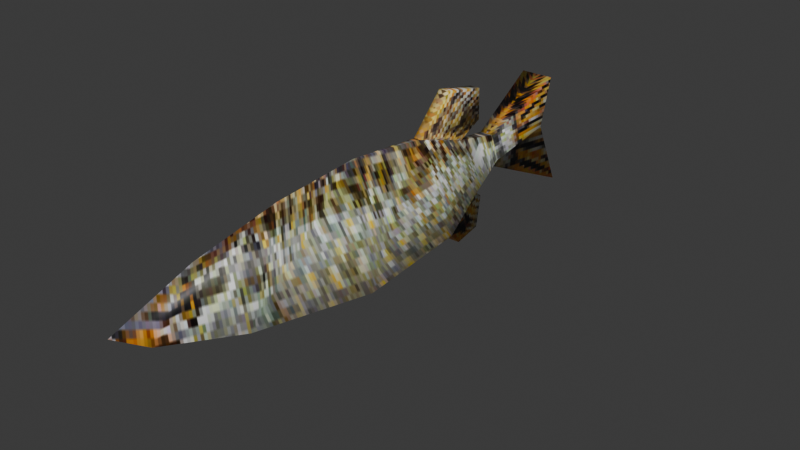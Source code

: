 # Source: longfishe.blend  (saved by Blender 4.2.66; exported with 4.5.12 LTS)
import bpy
from mathutils import Matrix  # noqa: F401  (used for matrix-valued properties, if any)

bpy.ops.wm.read_factory_settings(use_empty=True)
scene = bpy.context.scene
scene.name = 'Scene'

# ---- collections
col_collection = bpy.data.collections.new('Collection'); scene.collection.children.link(col_collection)

# ---- images (referenced by path relative to the original .blend; pixels are not part of the script)
import os
ASSET_DIR = os.environ.get("B2B_ASSET_DIR", "")  # directory of the original .blend (textures are referenced by path, not embedded)
HERE = os.path.dirname(os.path.abspath(__file__))  # packed textures are extracted next to this script under _unpacked/

def load_image(name, relpath, width, height, colorspace="sRGB"):
    """Load a texture the original file referenced (path relative to the .blend, or extracted next to this script)."""
    p = next((c for c in (os.path.join(HERE, relpath), os.path.join(ASSET_DIR, relpath)) if relpath and os.path.exists(c)), "")
    if p:
        img = bpy.data.images.load(p, check_existing=True)
        img.name = name
    else:  # same state as the original file: an image datablock whose file is absent (Cycles renders it pink)
        img = bpy.data.images.new(name, width, height)
        img.source = "FILE"
        img.filepath = "//" + (relpath or name)
    img.colorspace_settings.name = colorspace
    return img
img_image__2__png = load_image('image (2).png', '_unpacked/image__2_.64f2cd74.png', 705, 246, 'sRGB')

# ---- materials (node trees are filled in below, after node groups)
mat_material_001 = bpy.data.materials.new('Material.001')

# ---- material node trees
mat_material_001.use_nodes = True; mat_material_001.node_tree.nodes.clear()
_N = mat_material_001.node_tree.nodes; _L = mat_material_001.node_tree.links
n0 = _N.new('ShaderNodeBsdfPrincipled'); n0.name = 'Principled BSDF'; n0.location = (10, 300)
n1 = _N.new('ShaderNodeOutputMaterial'); n1.name = 'Material Output'; n1.location = (300, 300)
n2 = _N.new('ShaderNodeTexImage'); n2.name = 'Image Texture'; n2.location = (-331, 236)
n2.image = img_image__2__png
_L.new(n0.outputs[0], n1.inputs[0])
_L.new(n2.outputs[0], n0.inputs[0])
n1.is_active_output = True

# ---- world
world_world = bpy.data.worlds.new('World'); scene.world = world_world
world_world.use_nodes = True; world_world.node_tree.nodes.clear()
_N = world_world.node_tree.nodes; _L = world_world.node_tree.links
n0 = _N.new('ShaderNodeOutputWorld'); n0.name = 'World Output'; n0.location = (300, 300)
n1 = _N.new('ShaderNodeBackground'); n1.name = 'Background'; n1.location = (10, 300)
n1.inputs[0].default_value = (0.05088, 0.05088, 0.05088, 1.0)
_L.new(n1.outputs[0], n0.inputs[0])
n0.is_active_output = True
world_world.color = (0.05088, 0.05088, 0.05088)
world_world.sun_shadow_jitter_overblur = 0.0

# ---- meshes
me_cube_001 = bpy.data.meshes.new('Cube.001')
me_cube_001.from_pydata([(0.0, -0.5591, 1.8), (0.0, -8.202, 0.2978), (0.0, -3.221, 1.604), (0.0, -5.818, 1.114), (0.1024, 1.972, 1.523), (0.168, 3.115, 2.566), (0.1496, 4.52, 2.273), (0.08809, 4.634, 1.295), (0.0635, 3.867, 0.9036), (0.1995, 5.151, 0.6734), (0.4912, 7.665, 1.8), (0.4516, 7.324, 0.3304), (0.5382, 8.071, -1.597), (0.1976, 5.134, -0.2738), (0.1024, 3.867, -0.4405), (0.1619, 4.748, -1.107), (0.2403, 4.471, -1.986), (0.2548, 3.605, -2.148), (0.1387, 2.331, -0.8472), (-6.266e-17, -0.1782, -1.144), (-4.7e-17, -2.652, -1.106), (0.0, -5.246, -0.7311), (0.0, -7.287, -0.3065), (0.5539, -7.52, -0.01823), (1.227, -5.356, -0.4491), (1.762, -1.876, -0.7913), (1.564, 1.51, -0.6646), (0.9699, 3.415, -0.2844), (0.4366, 5.132, -0.02697), (0.0, 7.665, 1.8), (0.0, 8.071, -1.597), (0.0, 5.151, 0.6734), (0.0, 3.867, 0.9036), (0.0, 4.634, 1.295), (0.0, 4.52, 2.273), (0.0, 3.115, 2.566), (0.0, 1.972, 1.523), (0.0, 5.134, -0.2738), (0.0, 3.867, -0.4405), (0.0, 4.748, -1.107), (0.0, 4.471, -1.986), (0.0, 3.605, -2.148), (0.0, 2.331, -0.8472), (0.0, 7.324, 0.3304), (0.7032, 4.274, -0.1557), (0.1315, 4.509, 0.7885), (0.0, 4.509, 0.7885)], [(32, 36)], [(9, 28, 11, 10), (9, 10, 29, 31), (11, 28, 13, 12), (11, 43, 29, 10), (11, 12, 30, 43), (9, 45, 44, 28), (13, 28, 44, 14), (14, 38, 37, 13), (15, 39, 38, 14), (16, 40, 39, 15), (17, 41, 40, 16), (16, 15, 17), (14, 18, 17, 15), (18, 42, 41, 17), (19, 42, 18), (14, 44, 27, 18), (8, 27, 44, 45), (45, 9, 31, 46), (32, 8, 45, 46), (7, 8, 32, 33), (6, 7, 33, 34), (5, 6, 34, 35), (6, 5, 7), (4, 8, 7, 5), (4, 5, 35, 36), (27, 8, 4, 26), (18, 27, 26, 19), (4, 36, 0), (4, 0, 25, 26), (0, 2, 24, 25), (2, 3, 23, 24), (3, 1, 23), (1, 22, 23), (21, 24, 23, 22), (20, 25, 24, 21), (19, 26, 25, 20), (13, 37, 30, 12)])
me_cube_001.polygons.foreach_set('use_smooth', [True] * 37)
_uv = me_cube_001.uv_layers.new(name='UVMap')
_uv.uv.foreach_set('vector', [0.8118, 0.5983, 0.8116, 0.4954, 0.8963, 0.5287, 0.9243, 0.7144, 0.8118, 0.5983, 0.9243, 0.7144, 0.9423, 0.7726, 0.8084, 0.6213, 0.8963, 0.5287, 0.8116, 0.4954, 0.8125, 0.4498, 0.9286, 0.3338, 0.8963, 0.5287, 0.9157, 0.537, 0.9423, 0.7726, 0.9243, 0.7144, 0.8963, 0.5287, 0.9286, 0.3338, 0.9473, 0.2597, 0.9157, 0.537, 0.7986, 0.584, 0.7361, 0.5852, 0.7273, 0.5129, 0.8038, 0.522, 0.8009, 0.4776, 0.8038, 0.522, 0.7273, 0.5129, 0.7185, 0.4533, 0.7185, 0.4533, 0.7207, 0.4457, 0.8052, 0.4629, 0.8009, 0.4776, 0.7565, 0.3145, 0.7609, 0.313, 0.7276, 0.4009, 0.7247, 0.3986, 0.7412, 0.1752, 0.7442, 0.1563, 0.7609, 0.313, 0.7565, 0.3145, 0.6898, 0.2416, 0.6856, 0.2225, 0.7442, 0.1563, 0.7412, 0.1752, 0.7412, 0.1752, 0.7565, 0.3145, 0.6898, 0.2416, 0.7247, 0.3986, 0.6508, 0.3396, 0.6898, 0.2416, 0.7565, 0.3145, 0.6508, 0.3396, 0.6475, 0.3332, 0.6856, 0.2225, 0.6898, 0.2416, 0.4896, 0.371, 0.6354, 0.3794, 0.6333, 0.3898, 0.7185, 0.4533, 0.7273, 0.5129, 0.6635, 0.5103, 0.6333, 0.3898, 0.7158, 0.6305, 0.6635, 0.5103, 0.7273, 0.5129, 0.7361, 0.5852, 0.7361, 0.5852, 0.7986, 0.584, 0.801, 0.5991, 0.7377, 0.5951, 0.7166, 0.6353, 0.7158, 0.6305, 0.7361, 0.5852, 0.7377, 0.5951, 0.7549, 0.7213, 0.7217, 0.6607, 0.7233, 0.6583, 0.7574, 0.7205, 0.7368, 0.8526, 0.7549, 0.7213, 0.7574, 0.7205, 0.7397, 0.8636, 0.6733, 0.8486, 0.7368, 0.8526, 0.7397, 0.8636, 0.6713, 0.8622, 0.7368, 0.8526, 0.6733, 0.8486, 0.7549, 0.7213, 0.6269, 0.7368, 0.7217, 0.6607, 0.7549, 0.7213, 0.6733, 0.8486, 0.6269, 0.7368, 0.6733, 0.8486, 0.6713, 0.8622, 0.6249, 0.7429, 0.6635, 0.5103, 0.7158, 0.6305, 0.616, 0.7047, 0.5576, 0.4989, 0.6333, 0.3898, 0.6635, 0.5103, 0.5576, 0.4989, 0.4896, 0.371, 0.616, 0.7047, 0.6166, 0.7128, 0.4507, 0.6976, 0.616, 0.7047, 0.4507, 0.6976, 0.3901, 0.491, 0.5576, 0.4989, 0.4507, 0.6976, 0.2812, 0.6741, 0.2118, 0.4937, 0.3901, 0.491, 0.2812, 0.6741, 0.153, 0.6313, 0.08998, 0.5116, 0.2118, 0.4937, 0.153, 0.6313, 0.03741, 0.5241, 0.08998, 0.5116, 0.03741, 0.5241, 0.09198, 0.4581, 0.08998, 0.5116, 0.2015, 0.3892, 0.2118, 0.4937, 0.08998, 0.5116, 0.09198, 0.4581, 0.349, 0.364, 0.3901, 0.491, 0.2118, 0.4937, 0.2015, 0.3892, 0.4896, 0.371, 0.5576, 0.4989, 0.3901, 0.491, 0.349, 0.364, 0.8125, 0.4498, 0.8097, 0.4273, 0.9473, 0.2597, 0.9286, 0.3338])
me_cube_001.materials.append(mat_material_001)
me_cube_001.update()
arm_armature_003 = bpy.data.armatures.new('Armature.003')  # bones are not reproduced

# ---- objects
ob_cube = bpy.data.objects.new('Cube', me_cube_001)
ob_armature = bpy.data.objects.new('Armature', arm_armature_003)

# ---- transforms, parenting, visibility, modifiers, constraints
ob_cube.parent = ob_armature
ob_cube.location = (0.0, 0.0, 0.0)
_vg = ob_cube.vertex_groups.new(name='Bone')
for _i, _w in zip([0, 1, 2, 3, 4, 5, 6, 7, 8, 9, 14, 15, 16, 17, 18, 19, 20, 21, 22, 23, 24, 25, 26, 27, 28, 31, 32, 33, 34, 35, 36, 38, 39, 40, 41, 42, 44, 45, 46], [0.9996, 1.0, 0.9999, 1.0, 0.9966, 0.9893, 0.9784, 0.9704, 0.9702, 0.04488, 0.9811, 0.986, 0.9893, 0.9917, 0.9978, 0.9998, 1.0, 1.0, 1.0, 1.0, 1.0, 1.0, 0.9987, 0.9869, 0.03769, 0.05386, 0.9685, 0.9705, 0.9786, 0.9893, 0.9966, 0.9749, 0.9859, 0.9895, 0.9919, 0.9979, 0.8873, 0.8221, 0.8128]): _vg.add([_i], _w, 'REPLACE')
_vg = ob_cube.vertex_groups.new(name='Bone.001')
for _i, _w in zip([7, 8, 9, 10, 11, 12, 13, 28, 29, 30, 31, 32, 33, 37, 38, 43, 44, 45, 46], [0.009268, 0.009559, 0.9526, 0.998, 0.9991, 0.999, 0.9796, 0.9562, 0.9973, 0.9988, 0.9461, 0.01308, 0.009008, 0.979, 0.000289, 1.0, 0.1127, 0.1779, 0.1872]): _vg.add([_i], _w, 'REPLACE')
_vg = ob_cube.vertex_groups.new(name='Bone.002')
for _i, _w in zip([4, 5, 6, 7, 8, 9, 10, 11, 12, 13, 14, 15, 16, 17, 18, 26, 27, 28, 29, 30, 31, 32, 33, 34, 35, 36, 37, 38, 39, 40, 41, 42, 43, 44, 45, 46], [0.1342, 0.6924, 0.8974, 1.018, 0.9141, 0.9995, 1.0, 1.0, 0.9999, 0.9987, 0.9193, 0.7382, 0.7461, 0.7414, 0.1558, 0.0816, 0.8569, 0.9982, 1.0, 0.9999, 0.9994, 0.9163, 1.012, 0.8977, 0.6925, 0.1341, 0.9983, 0.9101, 0.7367, 0.7493, 0.7355, 0.1536, 1.0, 0.97, 0.9876, 0.9869]): _vg.add([_i], _w, 'REPLACE')
_vg = ob_cube.vertex_groups.new(name='Bone.003')
for _i, _w in zip([9, 10, 11, 12, 29, 30, 31, 43], [0.004268, 0.9572, 0.9738, 0.9605, 0.9436, 0.9477, 0.0008323, 0.9991]): _vg.add([_i], _w, 'REPLACE')
_m = ob_cube.modifiers.new('Mirror', 'MIRROR')
_m.use_clip = True
_m = ob_cube.modifiers.new('Armature', 'ARMATURE')
_m = ob_cube.modifiers.new('Armature.001', 'ARMATURE')
_m = ob_cube.modifiers.new('Armature.002', 'ARMATURE')
_m = ob_cube.modifiers.new('Armature.003', 'ARMATURE')
_m.object = ob_armature
ob_armature.location = (0.0, 0.0, 0.0)

# ---- collection membership
col_collection.objects.link(ob_cube)
col_collection.objects.link(ob_armature)

# ---- scene / render settings (as saved in the file)
scene.frame_start = 1; scene.frame_end = 20; scene.frame_set(11)
scene.render.engine = 'BLENDER_EEVEE_NEXT'
bpy.context.view_layer.update()

# ---- added for rendering (the .blend has no active camera and no usable light): camera, sun
cam_auto = bpy.data.cameras.new('AutoCamera')
cam_auto.lens = 50.0
cam_auto.sensor_width = 36.0
cam_auto.clip_end = 1000.0
ob_auto_camera = bpy.data.objects.new('AutoCamera', cam_auto)
scene.collection.objects.link(ob_auto_camera)
ob_auto_camera.location = (17.091, -19.2403, 12.9132)
ob_auto_camera.rotation_euler = (1.09748, -7.21219e-08, 0.694738)
scene.camera = ob_auto_camera
light_auto_sun = bpy.data.lights.new('AutoSun', 'SUN')
light_auto_sun.energy = 3.0
light_auto_sun.angle = 0.0523599
ob_auto_sun = bpy.data.objects.new('AutoSun', light_auto_sun)
scene.collection.objects.link(ob_auto_sun)
ob_auto_sun.rotation_euler = (0.872665, 0.174533, 0.523599)
bpy.context.view_layer.update()
